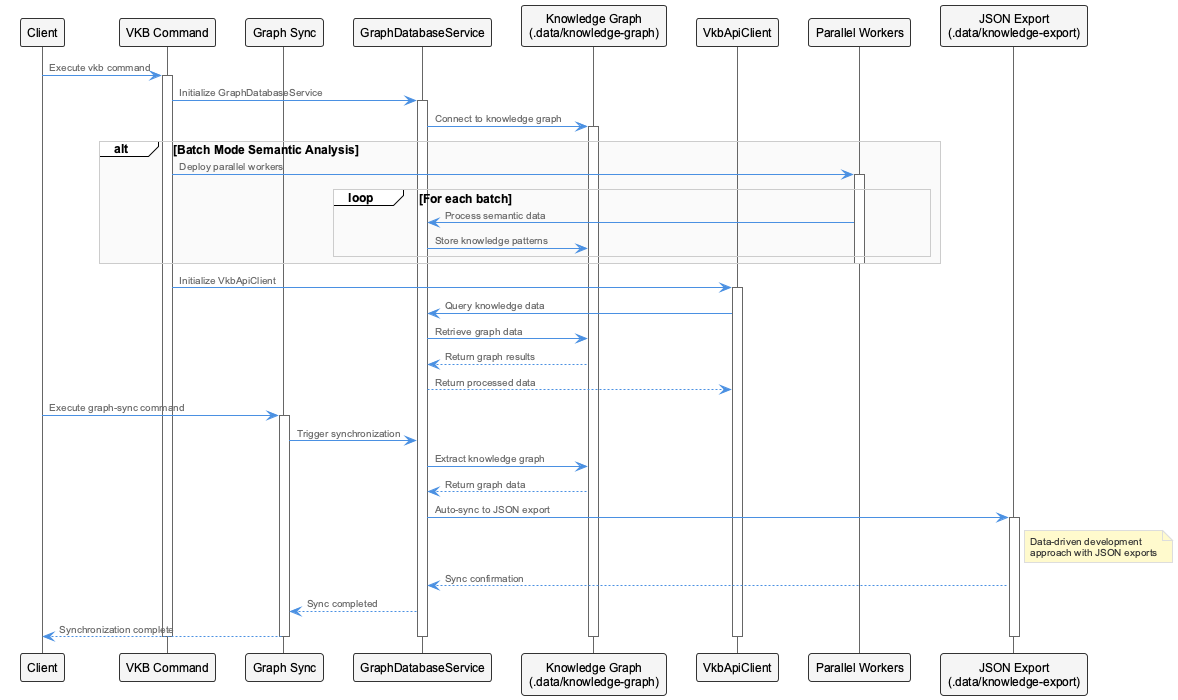

The diagram above was rendered by PlantUML. Its source (embedded in the PNG):
@startuml
!include /Users/q284340/Agentic/coding/docs/puml/_standard-style.puml

participant "Client" as C
participant "VKB Command" as VKB
participant "Graph Sync" as GS
participant "GraphDatabaseService" as GDS
participant "Knowledge Graph\n(.data/knowledge-graph)" as KG
participant "VkbApiClient" as API
participant "Parallel Workers" as PW
participant "JSON Export\n(.data/knowledge-export)" as JE

C -> VKB: Execute vkb command
activate VKB

VKB -> GDS: Initialize GraphDatabaseService
activate GDS

GDS -> KG: Connect to knowledge graph
activate KG

alt Batch Mode Semantic Analysis
    VKB -> PW: Deploy parallel workers
    activate PW
    
    loop For each batch
        PW -> GDS: Process semantic data
        GDS -> KG: Store knowledge patterns
    end
    
    deactivate PW
end

VKB -> API: Initialize VkbApiClient
activate API

API -> GDS: Query knowledge data
GDS -> KG: Retrieve graph data
KG --> GDS: Return graph results
GDS --> API: Return processed data

C -> GS: Execute graph-sync command
activate GS

GS -> GDS: Trigger synchronization
GDS -> KG: Extract knowledge graph
KG --> GDS: Return graph data

GDS -> JE: Auto-sync to JSON export
activate JE
note right of JE: Data-driven development\napproach with JSON exports

JE --> GDS: Sync confirmation
GDS --> GS: Sync completed
GS --> C: Synchronization complete

deactivate JE
deactivate GS
deactivate API
deactivate KG
deactivate GDS
deactivate VKB

@enduml